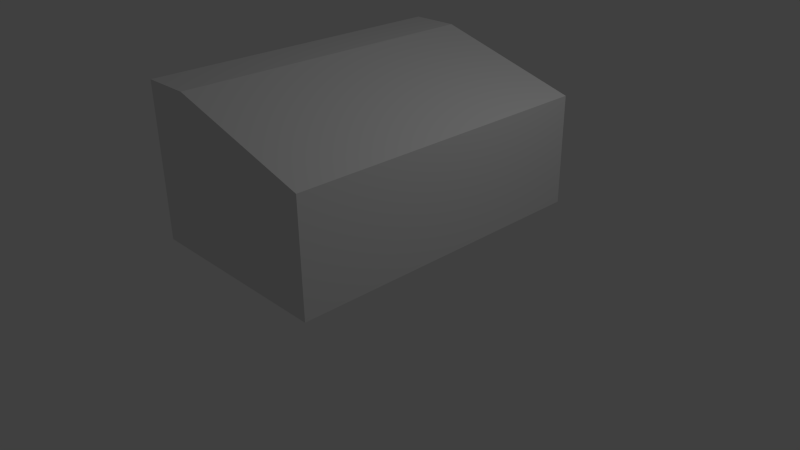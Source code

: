 # Source: dumpster.blend  (saved by Blender 2.70.0; exported with 4.5.12 LTS)
import bpy
from mathutils import Matrix  # noqa: F401  (used for matrix-valued properties, if any)

bpy.ops.wm.read_factory_settings(use_empty=True)
scene = bpy.context.scene
scene.name = 'Scene'

# ---- collections
col_collection_1 = bpy.data.collections.new('Collection 1'); scene.collection.children.link(col_collection_1)

# ---- materials (node trees are filled in below, after node groups)
mat_material = bpy.data.materials.new('Material')
mat_material.alpha_threshold = 0.0
mat_material.use_transparent_shadow = False
mat_material.roughness = 0.5
mat_material.line_color = (0.0, 0.0, 0.0, 1.0)

# ---- material node trees

# ---- world
world_world = bpy.data.worlds.new('World'); scene.world = world_world
world_world.color = (0.05088, 0.05088, 0.05088)
world_world.use_sun_shadow = False
world_world.sun_shadow_jitter_overblur = 0.0
world_world.cycles.sampling_method = 'MANUAL'
world_world.cycles.sample_map_resolution = 256

# ---- cameras
cam_camera = bpy.data.cameras.new('Camera')
cam_camera.clip_end = 100.0
cam_camera.lens = 35.0
cam_camera.sensor_width = 32.0
cam_camera.sensor_height = 18.0
cam_camera.ortho_scale = 7.314
cam_camera.dof.focus_distance = 0.0
cam_camera.dof.aperture_fstop = 128.0

# ---- lights
light_lamp = bpy.data.lights.new('Lamp', 'POINT')
light_lamp.transmission_factor = 0.0
light_lamp.cutoff_distance = 30.0
light_lamp.energy = 100.0
light_lamp.shadow_buffer_clip_start = 1.001
light_lamp.shadow_soft_size = 0.1
light_lamp.shadow_maximum_resolution = 0.006
light_lamp.use_absolute_resolution = True
light_lamp.cycles.use_multiple_importance_sampling = False

# ---- meshes
me_cube = bpy.data.meshes.new('Cube')
me_cube.from_pydata([(1.3, 2.082, -1.0), (1.3, -2.082, -1.0), (-1.3, -2.082, -1.0), (-1.3, 2.082, -1.0), (1.3, 2.082, 0.4412), (1.3, -2.082, 0.4412), (-1.3, -2.082, 1.0), (-1.3, 2.082, 1.0), (1.3, -9.537e-07, 0.4412), (-0.661, 2.082, 1.0), (-0.661, -2.082, 1.0), (-1.3, 2.384e-07, 1.0), (-0.661, -4.768e-07, 1.0)], [], [(0, 1, 2, 3), (12, 11, 6, 10), (0, 4, 8, 5, 1), (1, 5, 10, 6, 2), (2, 6, 11, 7, 3), (4, 0, 3, 7, 9), (8, 12, 10, 5), (4, 9, 12, 8), (9, 7, 11, 12)])
_uv = me_cube.uv_layers.new(name='UVMap')
_uv.uv.foreach_set('vector', [0.3841, 0.7447, 0.6635, 0.7447, 0.6635, 0.9192, 0.3841, 0.9192, 0.4266, 0.605, 0.3841, 0.605, 0.3841, 0.4654, 0.4266, 0.4654, 0.9999, 5.883e-05, 0.9999, 0.3462, 0.5, 0.3462, 5.883e-05, 0.3462, 5.911e-05, 5.886e-05, 0.9272, 0.6398, 0.8305, 0.6398, 0.793, 0.5082, 0.793, 0.4654, 0.9272, 0.4654, 0.5621, 0.4654, 0.6963, 0.4654, 0.6963, 0.605, 0.6963, 0.7447, 0.5621, 0.7447, 0.7338, 0.7447, 0.8305, 0.7447, 0.8305, 0.9192, 0.6963, 0.9192, 0.6963, 0.8763, 0.007964, 0.6941, 0.3006, 0.6941, 0.3006, 0.9929, 0.007964, 0.9929, 0.008153, 0.6948, 0.3002, 0.6948, 0.3002, 0.993, 0.008153, 0.993, 0.4266, 0.7447, 0.3841, 0.7447, 0.3841, 0.605, 0.4266, 0.605])
me_cube.materials.append(mat_material)
me_cube.use_remesh_preserve_volume = False
me_cube.use_remesh_preserve_attributes = False
me_cube.use_mirror_vertex_groups = False
me_cube.update()

# ---- objects
ob_cube = bpy.data.objects.new('Cube', me_cube)
ob_lamp = bpy.data.objects.new('Lamp', light_lamp)
ob_camera = bpy.data.objects.new('Camera', cam_camera)

# ---- transforms, parenting, visibility, modifiers, constraints
ob_cube.location = (0.0, 0.0, 1.493)
ob_cube.lock_rotations_4d = False
ob_cube.empty_display_type = 'ARROWS'
ob_cube.lineart.crease_threshold = 0.0
ob_lamp.location = (4.076, 1.005, 5.904)
ob_lamp.rotation_euler = (0.6503, 0.05522, 1.866)
ob_lamp.lock_rotations_4d = False
ob_lamp.empty_display_type = 'ARROWS'
ob_lamp.color = (0.0, 0.0, 0.0, 0.0)
ob_lamp.lineart.crease_threshold = 0.0
ob_camera.location = (7.481, -6.508, 5.344)
ob_camera.rotation_euler = (1.109, 0.01082, 0.8149)
ob_camera.lock_rotations_4d = False
ob_camera.empty_display_type = 'ARROWS'
ob_camera.color = (0.0, 0.0, 0.0, 0.0)
ob_camera.display_type = 'WIRE'
ob_camera.lineart.crease_threshold = 0.0

# ---- collection membership
col_collection_1.objects.link(ob_cube)
col_collection_1.objects.link(ob_lamp)
col_collection_1.objects.link(ob_camera)

# ---- scene / render settings (as saved in the file)
scene.camera = ob_camera
scene.frame_start = 1; scene.frame_end = 250; scene.frame_set(1)
scene.render.engine = 'BLENDER_EEVEE_NEXT'
scene.render.resolution_percentage = 50
scene.render.dither_intensity = 0.0
scene.cycles.use_denoising = False
scene.cycles.samples = 10
scene.cycles.sampling_pattern = 'TABULATED_SOBOL'
scene.cycles.light_sampling_threshold = 0.0
scene.cycles.use_adaptive_sampling = False
scene.cycles.use_light_tree = False
scene.cycles.blur_glossy = 0.0
scene.cycles.volume_bounces = 1
scene.cycles.pixel_filter_type = 'GAUSSIAN'
scene.cycles.sample_clamp_indirect = 0.0
scene.view_settings.view_transform = 'Standard'
bpy.context.view_layer.update()
